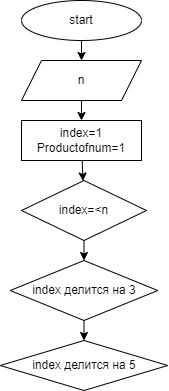

The diagram above was exported from draw.io. Its source (the exported page's mxGraphModel, read from the mxfile embedded in the PNG):
<mxGraphModel dx="448" dy="526" grid="1" gridSize="10" guides="1" tooltips="1" connect="1" arrows="1" fold="1" page="1" pageScale="1" pageWidth="850" pageHeight="1100" math="0" shadow="0">
  <root>
    <mxCell id="0" />
    <mxCell id="1" parent="0" />
    <mxCell id="4" value="" style="edgeStyle=none;html=1;" edge="1" parent="1" source="2" target="3">
      <mxGeometry relative="1" as="geometry" />
    </mxCell>
    <mxCell id="2" value="start" style="ellipse;whiteSpace=wrap;html=1;" vertex="1" parent="1">
      <mxGeometry x="120" y="40" width="120" height="40" as="geometry" />
    </mxCell>
    <mxCell id="6" value="" style="edgeStyle=none;html=1;" edge="1" parent="1" source="3" target="5">
      <mxGeometry relative="1" as="geometry" />
    </mxCell>
    <mxCell id="3" value="n" style="shape=parallelogram;perimeter=parallelogramPerimeter;whiteSpace=wrap;html=1;fixedSize=1;" vertex="1" parent="1">
      <mxGeometry x="120" y="100" width="120" height="40" as="geometry" />
    </mxCell>
    <mxCell id="8" value="" style="edgeStyle=none;html=1;" edge="1" parent="1" source="5" target="7">
      <mxGeometry relative="1" as="geometry" />
    </mxCell>
    <mxCell id="5" value="index=1&lt;br&gt;Productofnum=1" style="whiteSpace=wrap;html=1;" vertex="1" parent="1">
      <mxGeometry x="120" y="160" width="120" height="40" as="geometry" />
    </mxCell>
    <mxCell id="10" value="" style="edgeStyle=none;html=1;" edge="1" parent="1" source="7" target="9">
      <mxGeometry relative="1" as="geometry" />
    </mxCell>
    <mxCell id="7" value="index=&amp;lt;n" style="rhombus;whiteSpace=wrap;html=1;" vertex="1" parent="1">
      <mxGeometry x="120" y="220" width="125" height="60" as="geometry" />
    </mxCell>
    <mxCell id="12" value="" style="edgeStyle=none;html=1;" edge="1" parent="1" source="9" target="11">
      <mxGeometry relative="1" as="geometry" />
    </mxCell>
    <mxCell id="9" value="index делится на 3" style="rhombus;whiteSpace=wrap;html=1;" vertex="1" parent="1">
      <mxGeometry x="108.75" y="300" width="147.5" height="60" as="geometry" />
    </mxCell>
    <mxCell id="11" value="index делится на 5" style="rhombus;whiteSpace=wrap;html=1;" vertex="1" parent="1">
      <mxGeometry x="98.75" y="380" width="167.5" height="50" as="geometry" />
    </mxCell>
  </root>
</mxGraphModel>